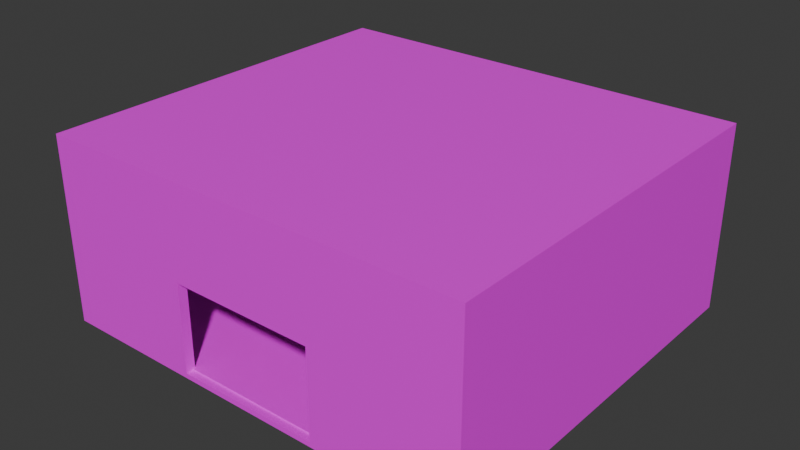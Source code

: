 # Source: bedroom.blend  (saved by Blender 5.0.119; exported with 4.5.12 LTS)
import bpy
from mathutils import Matrix  # noqa: F401  (used for matrix-valued properties, if any)

bpy.ops.wm.read_factory_settings(use_empty=True)
scene = bpy.context.scene
scene.name = 'Scene'

# ---- collections
col_collection = bpy.data.collections.new('Collection'); scene.collection.children.link(col_collection)

# ---- images (referenced by path relative to the original .blend; pixels are not part of the script)
import os
ASSET_DIR = os.environ.get("B2B_ASSET_DIR", "")  # directory of the original .blend (textures are referenced by path, not embedded)
HERE = os.path.dirname(os.path.abspath(__file__))  # packed textures are extracted next to this script under _unpacked/

def load_image(name, relpath, width, height, colorspace="sRGB"):
    """Load a texture the original file referenced (path relative to the .blend, or extracted next to this script)."""
    p = next((c for c in (os.path.join(HERE, relpath), os.path.join(ASSET_DIR, relpath)) if relpath and os.path.exists(c)), "")
    if p:
        img = bpy.data.images.load(p, check_existing=True)
        img.name = name
    else:  # same state as the original file: an image datablock whose file is absent (Cycles renders it pink)
        img = bpy.data.images.new(name, width, height)
        img.source = "FILE"
        img.filepath = "//" + (relpath or name)
    img.colorspace_settings.name = colorspace
    return img
img_bedroom_atlus_png = load_image('bedroom-atlus.png', 'bedroom/bedroom-atlus.png', 1024, 1024, 'sRGB')

# ---- materials (node trees are filled in below, after node groups)
mat_material = bpy.data.materials.new('Material')
mat_material.alpha_threshold = 0.0
mat_material.use_backface_culling_lightprobe_volume = False
mat_material.roughness = 0.5
mat_material.line_color = (0.0, 0.0, 0.0, 1.0)

# ---- material node trees
mat_material.use_nodes = True; mat_material.node_tree.nodes.clear()
_N = mat_material.node_tree.nodes; _L = mat_material.node_tree.links
n0 = _N.new('ShaderNodeOutputMaterial'); n0.name = 'Material Output'; n0.location = (200, 100)
n1 = _N.new('ShaderNodeBsdfPrincipled'); n1.name = 'Principled BSDF'; n1.location = (-200, 100)
n2 = _N.new('ShaderNodeTexImage'); n2.name = 'Image Texture'; n2.location = (-527, 125)
n2.image = img_bedroom_atlus_png
_L.new(n1.outputs[0], n0.inputs[0])
_L.new(n2.outputs[0], n1.inputs[0])
n0.is_active_output = True

# ---- world
world_world = bpy.data.worlds.new('World'); scene.world = world_world
world_world.use_nodes = True; world_world.node_tree.nodes.clear()
_N = world_world.node_tree.nodes; _L = world_world.node_tree.links
n0 = _N.new('ShaderNodeOutputWorld'); n0.name = 'World Output'; n0.location = (200, 100)
n1 = _N.new('ShaderNodeBackground'); n1.name = 'Background'; n1.location = (-200, 100)
n1.inputs[0].default_value = (0.05088, 0.05088, 0.05088, 1.0)
_L.new(n1.outputs[0], n0.inputs[0])
n0.is_active_output = True
world_world.color = (0.05088, 0.05088, 0.05088)
world_world.sun_shadow_jitter_overblur = 0.0

# ---- meshes
me_cube = bpy.data.meshes.new('Cube')
me_cube.from_pydata([(2.326, 2.104, 1.0), (2.326, 2.104, -1.0), (2.326, -2.104, 1.0), (2.326, -2.104, -1.0), (-2.326, 2.104, 1.0), (-2.326, 2.104, -1.0), (-2.326, -2.104, 1.0), (-2.326, -2.104, -1.0), (0.7753, 2.104, -1.0), (-0.7753, 2.104, -1.0), (0.7753, -2.104, 1.0), (-0.7753, -2.104, 1.0), (-0.7753, -2.104, -1.0), (0.7753, -2.104, -1.0), (-0.7753, 2.104, 1.0), (0.7753, 2.104, 1.0), (2.326, 2.104, 0.0), (-2.326, -2.104, 0.0), (2.326, -2.104, 0.0), (-2.326, 2.104, 0.0), (-0.7753, 2.104, 0.0), (0.7753, 2.104, 0.0), (0.7753, -2.104, 0.0), (-0.7753, -2.104, 0.0), (2.326, 2.104, -0.9472), (2.326, -2.104, -0.9472), (-2.326, 2.104, -0.9472), (-0.7753, 2.104, -0.9472), (0.7753, 2.104, -0.9472), (0.7753, -2.104, -0.9472), (-0.7753, -2.104, -0.9472), (-2.326, -2.104, -0.9472), (2.268, 2.046, 0.9423), (2.268, 2.046, -0.9423), (2.268, -2.046, 0.9423), (2.268, -2.046, -0.9423), (-2.268, 2.046, 0.9423), (-2.268, 2.046, -0.9423), (-2.268, -2.046, 0.9423), (-2.268, -2.046, -0.9423), (0.7753, 2.033, -0.9293), (-0.7753, 2.033, -0.9293), (0.7753, -2.033, 0.9293), (-0.7753, -2.033, 0.9293), (-0.7753, -2.033, -0.9293), (0.7753, -2.033, -0.9293), (-0.7753, 2.033, 0.9293), (0.7753, 2.033, 0.9293), (2.255, 2.033, 0.0), (-2.255, -2.033, 0.0), (2.255, -2.033, 0.0), (-2.255, 2.033, 0.0), (-0.7753, 2.004, 0.0), (0.7753, 2.004, 0.0), (0.7753, -2.004, 0.0), (-0.7753, -2.004, 0.0), (2.255, 2.033, -0.9472), (2.255, -2.033, -0.9472), (-2.255, 2.033, -0.9472), (-0.7753, 2.004, -0.9472), (0.7753, 2.004, -0.9472), (0.7753, -2.004, -0.9472), (-0.7753, -2.004, -0.9472), (-2.255, -2.033, -0.9472), (-0.8963, 2.104, -1.0), (-0.8963, -2.104, 1.0), (-0.8963, -2.104, -1.0), (-0.8963, 2.104, 1.0), (-0.8963, 2.104, 0.0), (-0.8963, -2.104, 0.0), (-0.8963, -2.104, -0.9472), (-0.8963, 2.104, -0.9472), (0.8932, -2.104, -1.0), (0.8932, 2.104, 1.0), (0.8932, 2.104, -1.0), (0.8932, -2.104, 1.0), (0.8932, -2.104, 0.0), (0.8932, 2.104, 0.0), (0.8932, 2.104, -0.9472), (0.8932, -2.104, -0.9472), (-2.326, -2.104, 0.09677), (2.326, 2.104, 0.09677), (2.326, -2.104, 0.09677), (-2.326, 2.104, 0.09677), (-0.7753, 2.104, 0.09677), (0.7753, 2.104, 0.09677), (0.7753, -2.104, 0.09677), (-0.7753, -2.104, 0.09677), (-0.8963, 2.104, 0.09677), (-0.8963, -2.104, 0.09677), (0.8932, -2.104, 0.09677), (0.8932, 2.104, 0.09677)], [], [(67, 4, 6, 65), (89, 65, 6, 80), (80, 6, 4, 83), (74, 1, 3, 72), (81, 0, 2, 82), (91, 73, 0, 81), (88, 67, 14, 84), (84, 14, 15, 85), (64, 9, 12, 66), (9, 8, 13, 12), (90, 75, 10, 86), (86, 10, 11, 87), (73, 15, 10, 75), (15, 14, 11, 10), (79, 76, 22, 29), (27, 20, 21, 28), (71, 68, 20, 27), (78, 77, 16, 24), (24, 16, 18, 25), (31, 17, 19, 26), (70, 69, 17, 31), (66, 70, 31, 7), (7, 31, 26, 5), (1, 24, 25, 3), (74, 78, 24, 1), (64, 71, 27, 9), (9, 27, 28, 8), (72, 79, 29, 13), (13, 29, 30, 12), (46, 43, 38, 36), (55, 49, 38, 43), (49, 51, 36, 38), (40, 45, 35, 33), (48, 50, 34, 32), (53, 48, 32, 47), (51, 52, 46, 36), (52, 53, 47, 46), (37, 39, 44, 41), (41, 44, 45, 40), (50, 54, 42, 34), (54, 55, 43, 42), (32, 34, 42, 47), (47, 42, 43, 46), (57, 61, 54, 50), (59, 60, 53, 52), (58, 59, 52, 51), (60, 56, 48, 53), (56, 57, 50, 48), (63, 58, 51, 49), (62, 63, 49, 55), (44, 39, 63, 62), (39, 37, 58, 63), (33, 35, 57, 56), (40, 33, 56, 60), (37, 41, 59, 58), (41, 40, 60, 59), (35, 45, 61, 57), (45, 44, 62, 61), (22, 23, 55, 54), (29, 22, 54, 61), (23, 30, 62, 55), (30, 29, 61, 62), (5, 26, 71, 64), (12, 30, 70, 66), (30, 23, 69, 70), (26, 19, 68, 71), (5, 64, 66, 7), (83, 4, 67, 88), (87, 11, 65, 89), (14, 67, 65, 11), (3, 25, 79, 72), (8, 28, 78, 74), (28, 21, 77, 78), (25, 18, 76, 79), (0, 73, 75, 2), (82, 2, 75, 90), (85, 15, 73, 91), (8, 74, 72, 13), (21, 85, 91, 77), (18, 82, 90, 76), (23, 87, 89, 69), (19, 83, 88, 68), (22, 86, 87, 23), (76, 90, 86, 22), (20, 84, 85, 21), (68, 88, 84, 20), (77, 91, 81, 16), (16, 81, 82, 18), (17, 80, 83, 19), (69, 89, 80, 17)])
_uv = me_cube.uv_layers.new(name='UVMap')
_uv.uv.foreach_set('vector', [0.2686, 0.9313, 0.1714, 0.9313, 0.1714, 0.6454, 0.2686, 0.6454, 0.2347, 0.8119, 0.2347, 0.9418, 0.02903, 0.9418, 0.02903, 0.8119, 0.676, 0.8153, 0.676, 0.9494, 0.05121, 0.9494, 0.05121, 0.8153, 0.298, 0.5, 0.375, 0.5, 0.375, 0.75, 0.298, 0.75, 0.6496, 0.7767, 0.654, 0.8967, 0.07706, 0.9181, 0.08118, 0.7838, 0.2266, 0.7949, 0.2266, 0.9255, 0.01939, 0.9255, 0.01939, 0.7949, 0.4855, 0.7949, 0.4855, 0.9255, 0.468, 0.9255, 0.468, 0.7949, 0.468, 0.7949, 0.468, 0.9255, 0.2437, 0.9255, 0.2437, 0.7949, 0.2018, 0.5, 0.2083, 0.5, 0.2083, 0.75, 0.2018, 0.75, 0.2083, 0.5, 0.2917, 0.5, 0.2917, 0.75, 0.2083, 0.75, 0.4921, 0.8119, 0.4921, 0.9418, 0.4751, 0.9418, 0.4751, 0.8119, 0.4751, 0.8119, 0.4751, 0.9418, 0.2521, 0.9418, 0.2521, 0.8119, 0.3902, 0.9313, 0.3822, 0.9313, 0.3822, 0.6454, 0.3902, 0.6454, 0.3822, 0.9313, 0.2768, 0.9313, 0.2768, 0.6454, 0.3822, 0.6454, 0.7161, 0.1243, 0.7161, 0.4897, 0.5526, 0.4897, 0.5526, 0.1243, 0.468, 0.6438, 0.468, 0.7809, 0.2437, 0.7809, 0.2437, 0.6438, 0.4855, 0.6438, 0.4855, 0.7809, 0.468, 0.7809, 0.468, 0.6438, 0.2266, 0.6438, 0.2266, 0.7809, 0.01939, 0.7809, 0.01939, 0.6438, 0.6446, 0.6416, 0.6491, 0.7638, 0.08163, 0.7694, 0.0858, 0.6333, 0.676, 0.6603, 0.676, 0.8009, 0.05121, 0.8009, 0.05121, 0.6603, 0.2347, 0.6617, 0.2347, 0.7979, 0.02903, 0.7979, 0.02903, 0.6617, 0.375, 0.9232, 0.3816, 0.9232, 0.3816, 1.0, 0.375, 1.0, 0.375, 0.0, 0.3816, 0.0, 0.3816, 0.25, 0.375, 0.25, 0.375, 0.5, 0.3816, 0.5, 0.3816, 0.75, 0.375, 0.75, 0.375, 0.423, 0.3816, 0.423, 0.3816, 0.5, 0.375, 0.5, 0.375, 0.3268, 0.3816, 0.3268, 0.3816, 0.3333, 0.375, 0.3333, 0.375, 0.3333, 0.3816, 0.3333, 0.3816, 0.4167, 0.375, 0.4167, 0.6628, 0.2229, 0.6628, 0.2331, 0.6401, 0.2331, 0.6401, 0.2229, 0.9869, 0.5622, 0.9869, 0.5704, 0.7462, 0.5704, 0.7462, 0.5622, 0.8229, 0.6762, 0.8229, 0.4532, 0.741, 0.4525, 0.741, 0.6769, 0.5, 0.9167, 0.5, 1.0, 0.625, 1.0, 0.625, 0.9167, 0.03088, 0.7957, 0.6851, 0.7957, 0.6871, 0.9473, 0.0288, 0.9473, 0.3318, 0.4912, 0.3318, 0.1212, 0.4672, 0.1142, 0.4676, 0.4924, 0.6789, 0.7879, 0.02468, 0.7879, 0.0226, 0.9395, 0.6809, 0.9395, 0.4656, 0.7754, 0.6011, 0.7754, 0.6023, 0.8617, 0.4656, 0.8605, 0.1881, 0.7754, 0.3236, 0.7754, 0.3236, 0.8605, 0.1869, 0.8617, 0.3236, 0.7754, 0.4656, 0.7754, 0.4656, 0.8605, 0.3236, 0.8605, 0.05489, 0.4924, 0.05489, 0.12, 0.1907, 0.1212, 0.1907, 0.4912, 0.1907, 0.4912, 0.1907, 0.1212, 0.3318, 0.1212, 0.3318, 0.4912, 0.5, 0.75, 0.5, 0.8333, 0.625, 0.8333, 0.625, 0.75, 0.5, 0.8333, 0.5, 0.9167, 0.625, 0.9167, 0.625, 0.8333, 0.9898, 0.6769, 0.9898, 0.4525, 0.9079, 0.4532, 0.9079, 0.6762, 0.9079, 0.6762, 0.9079, 0.4532, 0.8229, 0.4532, 0.8229, 0.6762, 0.3816, 0.75, 0.3816, 0.8333, 0.5, 0.8333, 0.5, 0.75, 0.3236, 0.6887, 0.4656, 0.6887, 0.4656, 0.7754, 0.3236, 0.7754, 0.1881, 0.6887, 0.3236, 0.6887, 0.3236, 0.7754, 0.1881, 0.7754, 0.4656, 0.6887, 0.6011, 0.6887, 0.6011, 0.7754, 0.4656, 0.7754, 0.6789, 0.6355, 0.02468, 0.6355, 0.02468, 0.7879, 0.6789, 0.7879, 0.03088, 0.6433, 0.6851, 0.6433, 0.6851, 0.7957, 0.03088, 0.7957, 0.3816, 0.9167, 0.3816, 1.0, 0.5, 1.0, 0.5, 0.9167, 0.375, 0.9167, 0.375, 1.0, 0.3816, 1.0, 0.3816, 0.9167, 0.375, 0.0, 0.375, 0.25, 0.3816, 0.25, 0.3816, 0.0, 0.375, 0.5, 0.375, 0.75, 0.3816, 0.75, 0.3816, 0.5, 0.375, 0.4167, 0.375, 0.5, 0.3816, 0.5, 0.3816, 0.4167, 0.375, 0.25, 0.375, 0.3333, 0.3816, 0.3333, 0.3816, 0.25, 0.375, 0.3333, 0.375, 0.4167, 0.3816, 0.4167, 0.3816, 0.3333, 0.375, 0.75, 0.375, 0.8333, 0.3816, 0.8333, 0.3816, 0.75, 0.375, 0.8333, 0.375, 0.9167, 0.3816, 0.9167, 0.3816, 0.8333, 0.5, 0.8333, 0.5, 0.9167, 0.5, 0.9167, 0.5, 0.8333, 0.3816, 0.8333, 0.5, 0.8333, 0.5, 0.8333, 0.3816, 0.8333, 0.5, 0.9167, 0.3816, 0.9167, 0.3816, 0.9167, 0.5, 0.9167, 0.7425, 0.5566, 0.9986, 0.5566, 0.9986, 0.5731, 0.7425, 0.5731, 0.375, 0.25, 0.3816, 0.25, 0.3816, 0.3268, 0.375, 0.3268, 0.665, 0.2219, 0.665, 0.2341, 0.6369, 0.2341, 0.6369, 0.2219, 0.7176, 0.1238, 0.7181, 0.4922, 0.5543, 0.4922, 0.5538, 0.1238, 0.6923, 0.6438, 0.6923, 0.7809, 0.4855, 0.7809, 0.4855, 0.6438, 0.125, 0.5, 0.2018, 0.5, 0.2018, 0.75, 0.125, 0.75, 0.6923, 0.7949, 0.6923, 0.9255, 0.4855, 0.9255, 0.4855, 0.7949, 0.2521, 0.8119, 0.2521, 0.9418, 0.2347, 0.9418, 0.2347, 0.8119, 0.2768, 0.9313, 0.2686, 0.9313, 0.2686, 0.6454, 0.2768, 0.6454, 0.375, 0.75, 0.3816, 0.75, 0.3816, 0.827, 0.375, 0.827, 0.375, 0.4167, 0.3816, 0.4167, 0.3816, 0.423, 0.375, 0.423, 0.2437, 0.6438, 0.2437, 0.7809, 0.2266, 0.7809, 0.2266, 0.6438, 0.6981, 0.6617, 0.6981, 0.7979, 0.4921, 0.7979, 0.4921, 0.6617, 0.4875, 0.9313, 0.3902, 0.9313, 0.3902, 0.6454, 0.4875, 0.6454, 0.6981, 0.8119, 0.6981, 0.9418, 0.4921, 0.9418, 0.4921, 0.8119, 0.2437, 0.7949, 0.2437, 0.9255, 0.2266, 0.9255, 0.2266, 0.7949, 0.2917, 0.5, 0.298, 0.5, 0.298, 0.75, 0.2917, 0.75, 0.2437, 0.7809, 0.2437, 0.7949, 0.2266, 0.7949, 0.2266, 0.7809, 0.6981, 0.7979, 0.6981, 0.8119, 0.4921, 0.8119, 0.4921, 0.7979, 0.5939, 0.4588, 0.5939, 0.4893, 0.5564, 0.4887, 0.5564, 0.4583, 0.6923, 0.7809, 0.6923, 0.7949, 0.4855, 0.7949, 0.4855, 0.7809, 0.7212, 0.1285, 0.5507, 0.1285, 0.5518, 0.4877, 0.7222, 0.4876, 0.6644, 0.489, 0.6644, 0.4443, 0.7195, 0.4451, 0.7195, 0.4897, 0.468, 0.7809, 0.468, 0.7949, 0.2437, 0.7949, 0.2437, 0.7809, 0.4855, 0.7809, 0.4855, 0.7949, 0.468, 0.7949, 0.468, 0.7809, 0.2266, 0.7809, 0.2266, 0.7949, 0.01939, 0.7949, 0.01939, 0.7809, 0.6491, 0.7638, 0.6496, 0.7767, 0.08118, 0.7838, 0.08163, 0.7694, 0.676, 0.8009, 0.676, 0.8153, 0.05121, 0.8153, 0.05121, 0.8009, 0.2347, 0.7979, 0.2347, 0.8119, 0.02903, 0.8119, 0.02903, 0.7979])
me_cube.materials.append(mat_material)
me_cube.use_mirror_vertex_groups = False
me_cube.update()

# ---- objects
ob_cube = bpy.data.objects.new('Cube', me_cube)

# ---- transforms, parenting, visibility, modifiers, constraints
ob_cube.location = (0.0, 0.0, 5.0)
ob_cube.scale = (5.0, 5.0, 5.0)
ob_cube.lock_rotations_4d = False
ob_cube.empty_display_type = 'ARROWS'
ob_cube.lineart.crease_threshold = 0.0

# ---- collection membership
col_collection.objects.link(ob_cube)

# ---- scene / render settings (as saved in the file)
scene.frame_start = 1; scene.frame_end = 250; scene.frame_set(1)
scene.render.engine = 'BLENDER_EEVEE_NEXT'
scene.render.bake_bias = 0.0
scene.render.bake_samples = 0
scene.cycles.sampling_pattern = 'TABULATED_SOBOL'
scene.eevee.use_volume_custom_range = False
bpy.context.view_layer.update()

# ---- added for rendering (the .blend has no active camera and no usable light): camera, sun
cam_auto = bpy.data.cameras.new('AutoCamera')
cam_auto.lens = 50.0
cam_auto.sensor_width = 36.0
cam_auto.clip_end = 1000.0
ob_auto_camera = bpy.data.objects.new('AutoCamera', cam_auto)
scene.collection.objects.link(ob_auto_camera)
ob_auto_camera.location = (30.4567, -36.548, 29.3654)
ob_auto_camera.rotation_euler = (1.09748, -7.21219e-08, 0.694738)
scene.camera = ob_auto_camera
light_auto_sun = bpy.data.lights.new('AutoSun', 'SUN')
light_auto_sun.energy = 3.0
light_auto_sun.angle = 0.0523599
ob_auto_sun = bpy.data.objects.new('AutoSun', light_auto_sun)
scene.collection.objects.link(ob_auto_sun)
ob_auto_sun.rotation_euler = (0.872665, 0.174533, 0.523599)
bpy.context.view_layer.update()
